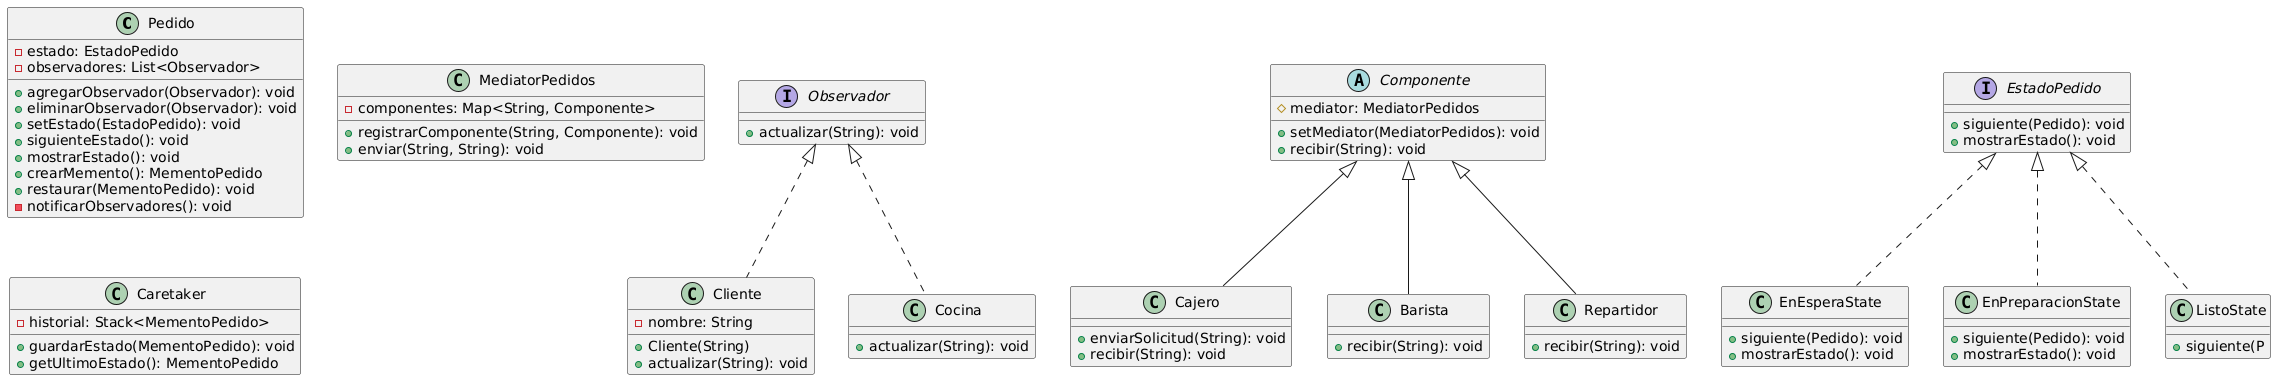

The diagram above was rendered by PlantUML. Its source (embedded in the PNG):
@startuml
' Clases principales
class Pedido {
    - estado: EstadoPedido
    - observadores: List<Observador>
    + agregarObservador(Observador): void
    + eliminarObservador(Observador): void
    + setEstado(EstadoPedido): void
    + siguienteEstado(): void
    + mostrarEstado(): void
    + crearMemento(): MementoPedido
    + restaurar(MementoPedido): void
    - notificarObservadores(): void
}

class MediatorPedidos {
    - componentes: Map<String, Componente>
    + registrarComponente(String, Componente): void
    + enviar(String, String): void
}

class Caretaker {
    - historial: Stack<MementoPedido>
    + guardarEstado(MementoPedido): void
    + getUltimoEstado(): MementoPedido
}

' Patrón Observer
interface Observador {
    + actualizar(String): void
}

class Cliente implements Observador {
    - nombre: String
    + Cliente(String)
    + actualizar(String): void
}

class Cocina implements Observador {
    + actualizar(String): void
}

' Patrón Mediator
abstract class Componente {
    # mediator: MediatorPedidos
    + setMediator(MediatorPedidos): void
    + recibir(String): void
}

class Cajero extends Componente {
    + enviarSolicitud(String): void
    + recibir(String): void
}

class Barista extends Componente {
    + recibir(String): void
}

class Repartidor extends Componente {
    + recibir(String): void
}

' Patrón State
interface EstadoPedido {
    + siguiente(Pedido): void
    + mostrarEstado(): void
}

class EnEsperaState implements EstadoPedido {
    + siguiente(Pedido): void
    + mostrarEstado(): void
}

class EnPreparacionState implements EstadoPedido {
    + siguiente(Pedido): void
    + mostrarEstado(): void
}

class ListoState implements EstadoPedido {
    + siguiente(P
}
@enduml